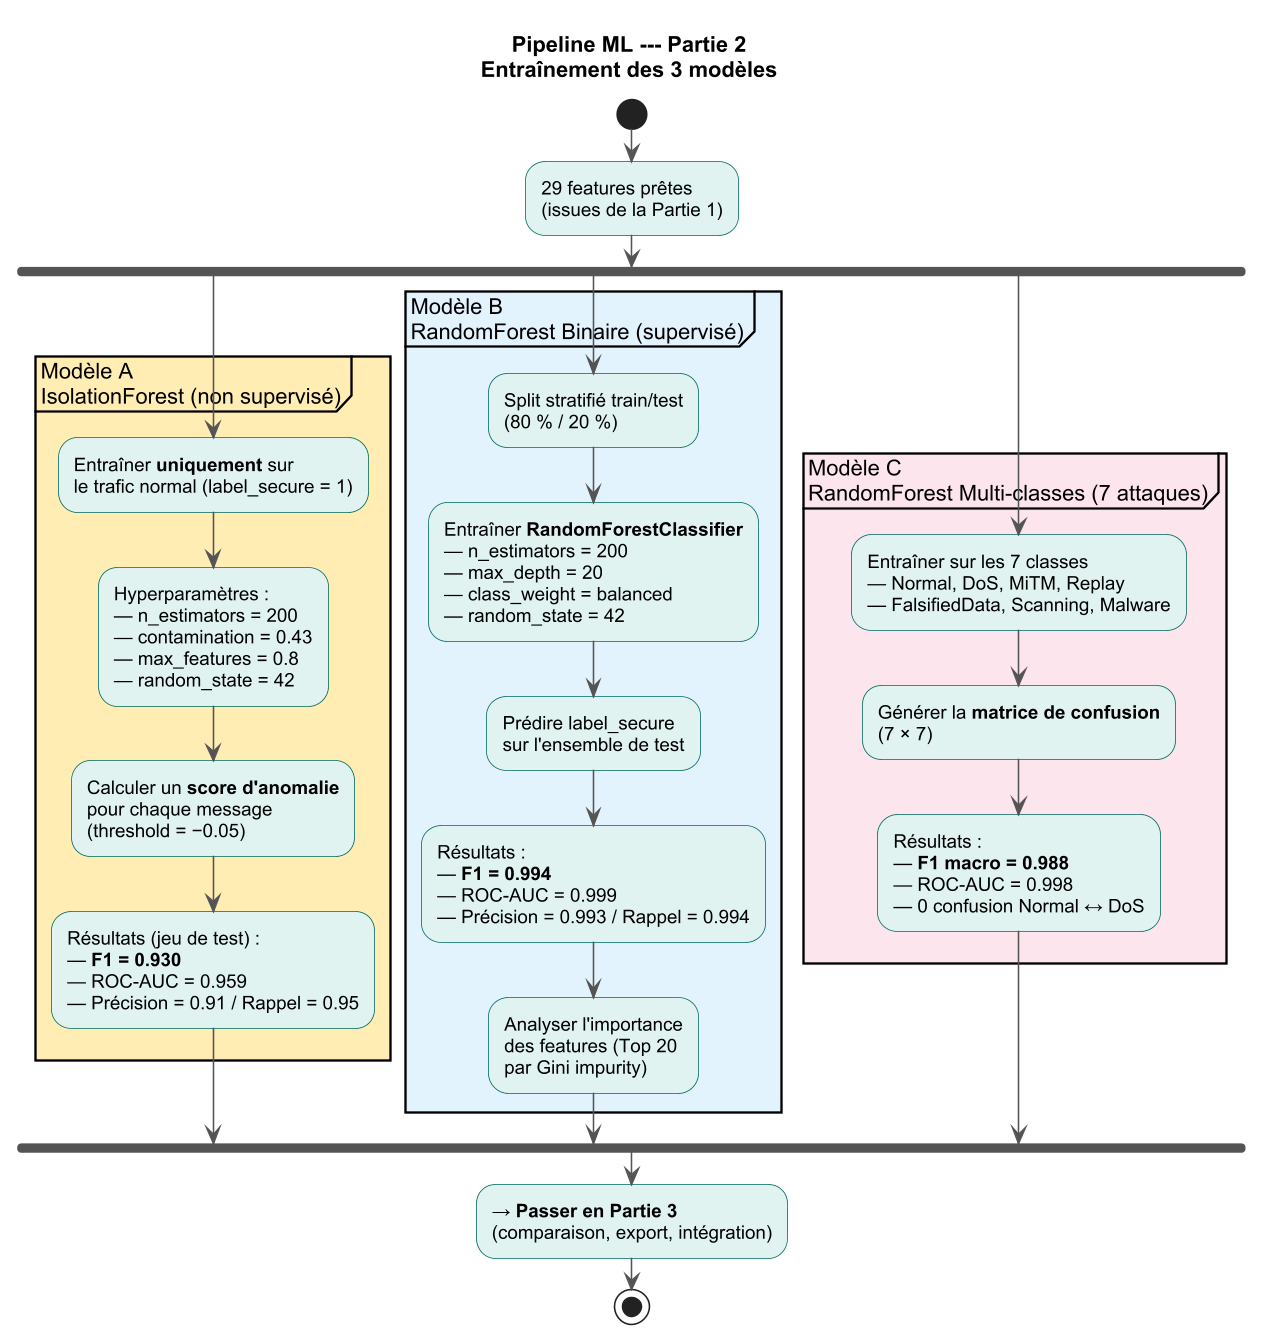

The diagram above was rendered by PlantUML. Its source (embedded in the PNG):
@startuml diag-ml-part2
skinparamlocked dpi 150

skinparam backgroundColor #FFFFFF
skinparam defaultFontName Arial
skinparam shadowing false
skinparam ActivityBackgroundColor #E0F2F1
skinparam ActivityBorderColor #00695C
skinparam ArrowColor #555555

title Pipeline ML --- Partie 2\nEntraînement des 3 modèles

start

:29 features prêtes\n(issues de la Partie 1);

fork

  partition "Modèle A\nIsolationForest (non supervisé)" #FFECB3 {
    :Entraîner **uniquement** sur\nle trafic normal (label_secure = 1);

    :Hyperparamètres :\n— n_estimators = 200\n— contamination = 0.43\n— max_features = 0.8\n— random_state = 42;

    :Calculer un **score d'anomalie**\npour chaque message\n(threshold = −0.05);

    :Résultats (jeu de test) :\n— **F1 = 0.930**\n— ROC-AUC = 0.959\n— Précision = 0.91 / Rappel = 0.95;
  }

fork again

  partition "Modèle B\nRandomForest Binaire (supervisé)" #E3F2FD {
    :Split stratifié train/test\n(80 % / 20 %);

    :Entraîner **RandomForestClassifier**\n— n_estimators = 200\n— max_depth = 20\n— class_weight = balanced\n— random_state = 42;

    :Prédire label_secure\nsur l'ensemble de test;

    :Résultats :\n— **F1 = 0.994**\n— ROC-AUC = 0.999\n— Précision = 0.993 / Rappel = 0.994;

    :Analyser l'importance\ndes features (Top 20\npar Gini impurity);
  }

fork again

  partition "Modèle C\nRandomForest Multi-classes (7 attaques)" #FCE4EC {
    :Entraîner sur les 7 classes\n— Normal, DoS, MiTM, Replay\n— FalsifiedData, Scanning, Malware;

    :Générer la **matrice de confusion**\n(7 × 7);

    :Résultats :\n— **F1 macro = 0.988**\n— ROC-AUC = 0.998\n— 0 confusion Normal ↔ DoS;
  }

end fork

:→ **Passer en Partie 3**\n(comparaison, export, intégration);

stop

@enduml